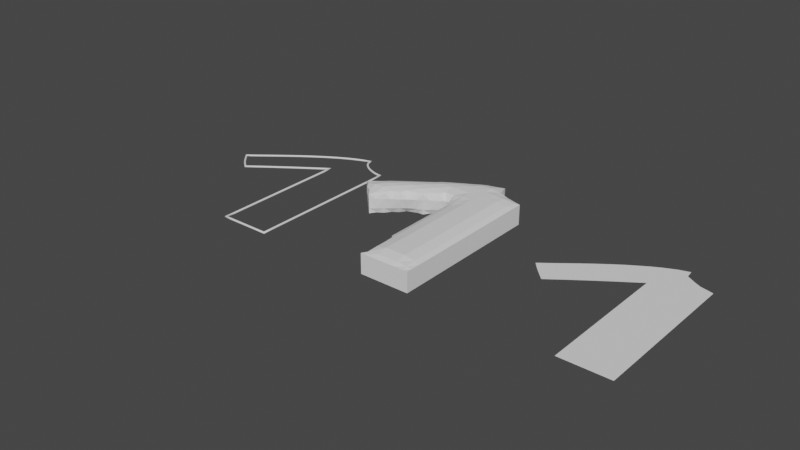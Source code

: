 # Source: sleeve_shirt3.blend  (saved by Blender 2.93.21; exported with 4.5.12 LTS)
import bpy
from mathutils import Matrix  # noqa: F401  (used for matrix-valued properties, if any)

bpy.ops.wm.read_factory_settings(use_empty=True)
scene = bpy.context.scene
scene.name = 'Scene'

# ---- collections
col_collection = bpy.data.collections.new('Collection'); scene.collection.children.link(col_collection)

# ---- world
world_world = bpy.data.worlds.new('World'); scene.world = world_world
world_world.use_nodes = True; world_world.node_tree.nodes.clear()
_N = world_world.node_tree.nodes; _L = world_world.node_tree.links
n0 = _N.new('ShaderNodeOutputWorld'); n0.name = 'World Output'; n0.location = (300, 300)
n1 = _N.new('ShaderNodeBackground'); n1.name = 'Background'; n1.location = (10, 300)
n1.inputs[0].default_value = (0.05088, 0.05088, 0.05088, 1.0)
_L.new(n1.outputs[0], n0.inputs[0])
n0.is_active_output = True
world_world.color = (0.05088, 0.05088, 0.05088)
world_world.use_sun_shadow = False
world_world.sun_shadow_jitter_overblur = 0.0

# ---- meshes
me_beziercurve = bpy.data.meshes.new('BezierCurve')
me_beziercurve.from_pydata([(-1.33, 1.019, -1.311e-06), (-1.399, 1.098, -1.311e-06), (-1.208, 0.8954, -1.311e-06), (-1.263, 1.088, -1.311e-06), (-1.327, 1.152, -1.311e-06), (-1.275, 1.193, -1.311e-06), (-1.146, 0.9407, -1.311e-06), (-1.138, 1.088, -1.311e-06), (-1.056, 1.008, -1.311e-06), (-0.9925, 1.054, -1.252e-06), (-1.181, 1.267, -1.252e-06), (-1.119, 1.316, -1.311e-06), (-1.013, 1.213, -1.311e-06), (-1.04, 1.377, -1.252e-06), (-0.9096, 1.114, -1.311e-06), (-0.8484, 1.158, -1.252e-06), (-0.8875, 1.338, -1.311e-06), (-0.7493, 1.228, -1.311e-06), (-0.7625, 1.338, -1.311e-06), (-0.9766, 1.424, -1.311e-06), (-0.8946, 1.484, -1.252e-06), (-0.8294, 1.529, -1.311e-06), (-0.7625, 1.463, -1.311e-06), (-0.7741, 1.567, -1.311e-06), (-0.5, -1.557e-06, -1.311e-06), (-0.5, 0.08751, -1.311e-06), (-0.4999, 0.2125, -1.311e-06), (-0.5, 0.3375, -1.311e-06), (-0.3875, -1.565e-06, -1.311e-06), (-0.3875, 0.0875, -1.311e-06), (-0.2625, -1.565e-06, -1.311e-06), (-0.2625, 0.0875, -1.311e-06), (-0.3875, 0.2125, -1.311e-06), (-0.3875, 0.3375, -1.311e-06), (-0.2625, 0.2125, -1.311e-06), (-0.2625, 0.3375, -1.311e-06), (-0.5, 0.4625, -1.311e-06), (-0.5001, 0.5875, -1.311e-06), (-0.5002, 0.7125, -1.311e-06), (-0.5002, 0.8375, -1.311e-06), (-0.3875, 0.4625, -1.311e-06), (-0.3875, 0.5875, -1.311e-06), (-0.2625, 0.4625, -1.311e-06), (-0.2625, 0.5875, -1.311e-06), (-0.3875, 0.7125, -1.311e-06), (-0.3875, 0.8375, -1.311e-06), (-0.2625, 0.7125, -1.311e-06), (-0.2625, 0.8375, -1.311e-06), (-0.1375, -1.565e-06, -1.311e-06), (-0.1375, 0.0875, -1.311e-06), (-1.073e-06, -1.565e-06, -1.311e-06), (-1.073e-06, 0.0875, -1.311e-06), (-0.1375, 0.2125, -1.311e-06), (-0.1375, 0.3375, -1.311e-06), (-1.073e-06, 0.2125, -1.311e-06), (-1.073e-06, 0.3375, -1.311e-06), (-0.1375, 0.4625, -1.311e-06), (-0.1375, 0.5875, -1.311e-06), (-1.073e-06, 0.4625, -1.311e-06), (-1.073e-06, 0.5875, -1.311e-06), (-0.1375, 0.7125, -1.311e-06), (-0.1375, 0.8375, -1.311e-06), (-1.073e-06, 0.7125, -1.311e-06), (-1.073e-06, 0.8375, -1.311e-06), (-0.5002, 0.9625, -1.311e-06), (-0.5002, 1.088, -1.311e-06), (-0.6916, 1.268, -1.311e-06), (-0.6273, 1.312, -1.252e-06), (-0.5002, 1.213, -1.311e-06), (-0.5001, 1.4, -1.252e-06), (-0.3875, 0.9625, -1.311e-06), (-0.3875, 1.088, -1.311e-06), (-0.2625, 0.9625, -1.311e-06), (-0.2625, 1.088, -1.311e-06), (-0.3875, 1.213, -1.311e-06), (-0.3875, 1.338, -1.311e-06), (-0.2625, 1.213, -1.311e-06), (-0.2625, 1.338, -1.311e-06), (-0.6375, 1.463, -1.311e-06), (-0.664, 1.635, -1.252e-06), (-0.5125, 1.463, -1.311e-06), (-0.5125, 1.588, -1.311e-06), (-0.6024, 1.672, -1.311e-06), (-0.5268, 1.713, -1.311e-06), (-0.3875, 1.463, -1.311e-06), (-0.3875, 1.588, -1.311e-06), (-0.2625, 1.463, -1.311e-06), (-0.2625, 1.588, -1.311e-06), (-0.404, 1.768, -1.252e-06), (-0.3451, 1.786, -1.311e-06), (-0.2901, 1.718, -1.252e-06), (-0.3, 1.8, -1.311e-06), (-0.1375, 0.9625, -1.311e-06), (-0.1375, 1.088, -1.311e-06), (-1.073e-06, 0.9625, -1.311e-06), (-1.073e-06, 1.088, -1.311e-06), (-0.1375, 1.213, -1.311e-06), (-0.1375, 1.338, -1.311e-06), (-1.073e-06, 1.213, -1.311e-06), (-1.073e-06, 1.338, -1.311e-06), (-0.1375, 1.463, -1.311e-06), (-0.1328, 1.627, -1.252e-06), (-1.073e-06, 1.463, -1.311e-06), (-9.537e-07, 1.593, -1.311e-06), (-0.1907, 1.657, -1.311e-06)], [], [(0, 3, 2), (4, 3, 1), (7, 8, 6), (11, 12, 10), (16, 17, 15), (12, 16, 15), (7, 12, 9), (12, 14, 9), (21, 22, 20), (3, 6, 2), (5, 7, 3), (16, 22, 18), (19, 16, 13), (29, 30, 28), (33, 34, 32), (25, 28, 24), (26, 33, 32), (32, 31, 29), (26, 29, 25), (41, 42, 40), (45, 46, 44), (36, 41, 40), (38, 45, 44), (44, 43, 41), (37, 44, 41), (49, 50, 48), (53, 54, 52), (52, 51, 49), (57, 58, 56), (61, 62, 60), (60, 59, 57), (31, 48, 30), (35, 52, 34), (34, 49, 31), (43, 56, 42), (47, 60, 46), (46, 57, 43), (40, 35, 33), (27, 40, 33), (56, 55, 53), (42, 53, 35), (71, 72, 70), (75, 76, 74), (64, 71, 70), (68, 75, 74), (74, 73, 71), (68, 71, 65), (78, 81, 80), (85, 86, 84), (89, 90, 88), (81, 84, 80), (82, 81, 79), (85, 90, 87), (83, 85, 81), (93, 94, 92), (97, 98, 96), (96, 95, 93), (100, 103, 102), (73, 92, 72), (77, 96, 76), (76, 93, 73), (87, 100, 86), (87, 104, 101), (78, 69, 67), (84, 77, 75), (69, 84, 75), (100, 99, 97), (86, 97, 77), (18, 66, 17), (23, 78, 22), (18, 78, 67), (70, 47, 45), (39, 70, 45), (92, 63, 61), (72, 61, 47), (0, 1, 3), (4, 5, 3), (7, 9, 8), (11, 13, 12), (16, 18, 17), (12, 13, 16), (7, 10, 12), (12, 15, 14), (21, 23, 22), (3, 7, 6), (5, 10, 7), (16, 20, 22), (19, 20, 16), (29, 31, 30), (33, 35, 34), (25, 29, 28), (26, 27, 33), (32, 34, 31), (26, 32, 29), (41, 43, 42), (45, 47, 46), (36, 37, 41), (38, 39, 45), (44, 46, 43), (37, 38, 44), (49, 51, 50), (53, 55, 54), (52, 54, 51), (57, 59, 58), (61, 63, 62), (60, 62, 59), (31, 49, 48), (35, 53, 52), (34, 52, 49), (43, 57, 56), (47, 61, 60), (46, 60, 57), (40, 42, 35), (27, 36, 40), (56, 58, 55), (42, 56, 53), (71, 73, 72), (75, 77, 76), (64, 65, 71), (68, 69, 75), (74, 76, 73), (68, 74, 71), (78, 79, 81), (85, 87, 86), (89, 91, 90), (81, 85, 84), (82, 83, 81), (85, 88, 90), (83, 88, 85), (93, 95, 94), (97, 99, 98), (96, 98, 95), (100, 101, 103), (73, 93, 92), (77, 97, 96), (76, 96, 93), (87, 101, 100), (87, 90, 104), (78, 80, 69), (84, 86, 77), (69, 80, 84), (100, 102, 99), (86, 100, 97), (18, 67, 66), (23, 79, 78), (18, 22, 78), (70, 72, 47), (39, 64, 70), (92, 94, 63), (72, 92, 61)])
me_beziercurve.use_remesh_fix_poles = True
me_beziercurve.use_remesh_preserve_attributes = False
me_beziercurve.update()
me_beziercurve_001 = bpy.data.meshes.new('BezierCurve.001')
me_beziercurve_001.from_pydata([(-0.5, 0.0, 0.0), (-0.4254, 3.13e-09, 0.0), (-0.3749, 5.174e-09, 0.0), (-0.343, 6.286e-09, 0.0), (-0.3243, 6.623e-09, 0.0), (-0.3134, 6.338e-09, 0.0), (-0.3049, 5.588e-09, 0.0), (-0.2933, 4.527e-09, 0.0), (-0.2733, 3.311e-09, 0.0), (-0.2393, 2.095e-09, 0.0), (-0.1861, 1.035e-09, 0.0), (-0.1081, 2.846e-10, 0.0), (0.0, 0.0, 0.0), (0.0, 0.08495, 0.0), (0.0, 0.188, 0.0), (0.0, 0.3063, 0.0), (0.0, 0.437, 0.0), (0.0, 0.5775, 0.0), (0.0, 0.725, 0.0), (0.0, 0.8766, 0.0), (0.0, 1.03, 0.0), (0.0, 1.181, 0.0), (0.0, 1.329, 0.0), (0.0, 1.469, 0.0), (0.0, 1.6, 0.0), (-0.02433, 1.601, 0.0), (-0.05279, 1.606, 0.0), (-0.0842, 1.613, 0.0), (-0.1173, 1.624, 0.0), (-0.151, 1.637, 0.0), (-0.184, 1.654, 0.0), (-0.215, 1.672, 0.0), (-0.243, 1.694, 0.0), (-0.2667, 1.717, 0.0), (-0.2849, 1.743, 0.0), (-0.2964, 1.77, 0.0), (-0.3, 1.8, 0.0), (-0.402, 1.768, 0.0), (-0.5102, 1.721, 0.0), (-0.6223, 1.661, 0.0), (-0.7358, 1.591, 0.0), (-0.8482, 1.516, 0.0), (-0.9571, 1.438, 0.0), (-1.06, 1.361, 0.0), (-1.155, 1.288, 0.0), (-1.238, 1.222, 0.0), (-1.309, 1.166, 0.0), (-1.363, 1.125, 0.0), (-1.4, 1.1, 0.0), (-1.37, 1.066, 0.0), (-1.346, 1.038, 0.0), (-1.327, 1.015, 0.0), (-1.311, 0.9977, 0.0), (-1.298, 0.9835, 0.0), (-1.287, 0.9719, 0.0), (-1.276, 0.9618, 0.0), (-1.265, 0.9523, 0.0), (-1.253, 0.9423, 0.0), (-1.239, 0.931, 0.0), (-1.221, 0.9172, 0.0), (-1.2, 0.9, 0.0), (-1.133, 0.9507, 0.0), (-1.068, 0.999, 0.0), (-1.005, 1.045, 0.0), (-0.9442, 1.089, 0.0), (-0.8852, 1.131, 0.0), (-0.8276, 1.172, 0.0), (-0.7713, 1.212, 0.0), (-0.716, 1.251, 0.0), (-0.6615, 1.289, 0.0), (-0.6075, 1.326, 0.0), (-0.5537, 1.363, 0.0), (-0.5, 1.4, 0.0), (-0.5001, 1.301, 0.0), (-0.5002, 1.191, 0.0), (-0.5002, 1.073, 0.0), (-0.5002, 0.949, 0.0), (-0.5002, 0.8209, 0.0), (-0.5001, 0.691, 0.0), (-0.5001, 0.5616, 0.0), (-0.5, 0.435, 0.0), (-0.5, 0.3133, 0.0), (-0.4999, 0.1987, 0.0), (-0.5, 0.09355, 0.0)], [], [(0, 83, 82, 81, 80, 79, 78, 77, 76, 75, 74, 73, 72, 71, 70, 69, 68, 67, 66, 65, 64, 63, 62, 61, 60, 59, 58, 57, 56, 55, 54, 53, 52, 51, 50, 49, 48, 47, 46, 45, 44, 43, 42, 41, 40, 39, 38, 37, 36, 35, 34, 33, 32, 31, 30, 29, 28, 27, 26, 25, 24, 23, 22, 21, 20, 19, 18, 17, 16, 15, 14, 13, 12, 11, 10, 9, 8, 7, 6, 5, 4, 3, 2, 1)])
_uv = me_beziercurve_001.uv_layers.new(name='UVMap')
_uv.uv.foreach_set('vector', [0.0, 0.0, 0.0, 0.0, 0.0, 0.0, 0.0, 0.0, 0.0, 0.0, 0.0, 0.0, 0.0, 0.0, 0.0, 0.0, 0.0, 0.0, 0.0, 0.0, 0.0, 0.0, 0.0, 0.0, 0.0, 0.0, 0.0, 0.0, 0.0, 0.0, 0.0, 0.0, 0.0, 0.0, 0.0, 0.0, 0.0, 0.0, 0.0, 0.0, 0.0, 0.0, 0.0, 0.0, 0.0, 0.0, 0.0, 0.0, 0.0, 0.0, 0.0, 0.0, 0.0, 0.0, 0.0, 0.0, 0.0, 0.0, 0.0, 0.0, 0.0, 0.0, 0.0, 0.0, 0.0, 0.0, 0.0, 0.0, 0.0, 0.0, 0.0, 0.0, 0.0, 0.0, 0.0, 0.0, 0.0, 0.0, 0.0, 0.0, 0.0, 0.0, 0.0, 0.0, 0.0, 0.0, 0.0, 0.0, 0.0, 0.0, 0.0, 0.0, 0.0, 0.0, 0.0, 0.0, 0.0, 0.0, 0.0, 0.0, 0.0, 0.0, 0.0, 0.0, 0.0, 0.0, 0.0, 0.0, 0.0, 0.0, 0.0, 0.0, 0.0, 0.0, 0.0, 0.0, 0.0, 0.0, 0.0, 0.0, 0.0, 0.0, 0.0, 0.0, 0.0, 0.0, 0.0, 0.0, 0.0, 0.0, 0.0, 0.0, 0.0, 0.0, 0.0, 0.0, 0.0, 0.0, 0.0, 0.0, 0.0, 0.0, 0.0, 0.0, 0.0, 0.0, 0.0, 0.0, 0.0, 0.0, 0.0, 0.0, 0.0, 0.0, 0.0, 0.0, 0.0, 0.0, 0.0, 0.0, 0.0, 0.0, 0.0, 0.0, 0.0, 0.0, 0.0, 0.0])
me_beziercurve_001.use_remesh_fix_poles = True
me_beziercurve_001.use_remesh_preserve_attributes = False
me_beziercurve_001.update()

# ---- curves / text
cu_beziercurve_001 = bpy.data.curves.new('BezierCurve.001', 'CURVE')
cu_beziercurve_001.dimensions = '2D'
_sp = cu_beziercurve_001.splines.new('BEZIER'); _sp.bezier_points.add(6)
_sp.bezier_points.foreach_set('co', [-0.5, 0.0, 0.0, 0.0, 0.0, 0.0, 0.0, 1.6, 0.0, -0.3, 1.8, 0.0, -1.4, 1.1, 0.0, -1.2, 0.9, 0.0, -0.5, 1.4, 0.0])
_sp.bezier_points.foreach_set('handle_left', [-0.4997, 0.348, 0.0, -0.5, 0.0, 0.0, 0.0, 1.1, 0.0, -0.3031, 1.678, 0.0, -1.294, 1.16, 0.0, -1.295, 0.977, 0.0, -0.7152, 1.252, 0.0])
_sp.bezier_points.foreach_set('handle_right', [-0.1464, 1.49e-08, 0.0, 0.0, 0.3, 0.0, -0.08742, 1.598, 0.0, -0.6921, 1.709, 0.0, -1.269, 0.9479, 0.0, -0.9251, 1.108, 0.0, -0.5007, 1.028, 0.0])
for _p, _l, _r in zip(_sp.bezier_points, ['FREE', 'ALIGNED', 'FREE', 'ALIGNED', 'FREE', 'ALIGNED', 'FREE'], ['FREE', 'FREE', 'FREE', 'FREE', 'FREE', 'FREE', 'FREE']): _p.handle_left_type = _l; _p.handle_right_type = _r
_sp.bezier_points.foreach_set('radius', [0.5, 0.5, 0.5, 0.5, 0.5, 0.5, 0.5])
_sp.order_u = 0
_sp.order_v = 0
_sp.use_cyclic_u = True
cu_beziercurve_001.use_path = True
cu_beziercurve_001.bevel_depth = 0.02

# ---- objects
ob_shirt = bpy.data.objects.new('Shirt', me_beziercurve)
ob_shirt_outline = bpy.data.objects.new('Shirt Outline', cu_beziercurve_001)
ob_shirt_block = bpy.data.objects.new('Shirt Block', me_beziercurve_001)

# ---- transforms, parenting, visibility, modifiers, constraints
ob_shirt.location = (0.0, 0.0, 0.0)
ob_shirt_outline.location = (-3.585, 0.0, 0.0)
ob_shirt_block.location = (-1.917, 0.0, 0.0)
_m = ob_shirt_block.modifiers.new('Solidify', 'SOLIDIFY')
_m.thickness = 0.24
_m = ob_shirt_block.modifiers.new('Remesh', 'REMESH')

# ---- collection membership
col_collection.objects.link(ob_shirt)
col_collection.objects.link(ob_shirt_outline)
col_collection.objects.link(ob_shirt_block)

# ---- scene / render settings (as saved in the file)
scene.frame_start = 1; scene.frame_end = 120; scene.frame_set(0)
scene.render.engine = 'BLENDER_EEVEE_NEXT'
scene.cycles.use_denoising = False
scene.cycles.samples = 128
scene.cycles.sampling_pattern = 'TABULATED_SOBOL'
scene.cycles.use_adaptive_sampling = False
scene.cycles.use_light_tree = False
scene.view_settings.view_transform = 'Filmic'
bpy.context.view_layer.update()

# ---- added for rendering (the .blend has no active camera and no usable light): camera, sun
cam_auto = bpy.data.cameras.new('AutoCamera')
cam_auto.lens = 50.0
cam_auto.sensor_width = 36.0
cam_auto.clip_end = 1000.0
ob_auto_camera = bpy.data.objects.new('AutoCamera', cam_auto)
scene.collection.objects.link(ob_auto_camera)
ob_auto_camera.location = (3.03002, -6.02709, 4.61806)
ob_auto_camera.rotation_euler = (1.09748, -7.21219e-08, 0.694738)
scene.camera = ob_auto_camera
light_auto_sun = bpy.data.lights.new('AutoSun', 'SUN')
light_auto_sun.energy = 3.0
light_auto_sun.angle = 0.0523599
ob_auto_sun = bpy.data.objects.new('AutoSun', light_auto_sun)
scene.collection.objects.link(ob_auto_sun)
ob_auto_sun.rotation_euler = (0.872665, 0.174533, 0.523599)
bpy.context.view_layer.update()
